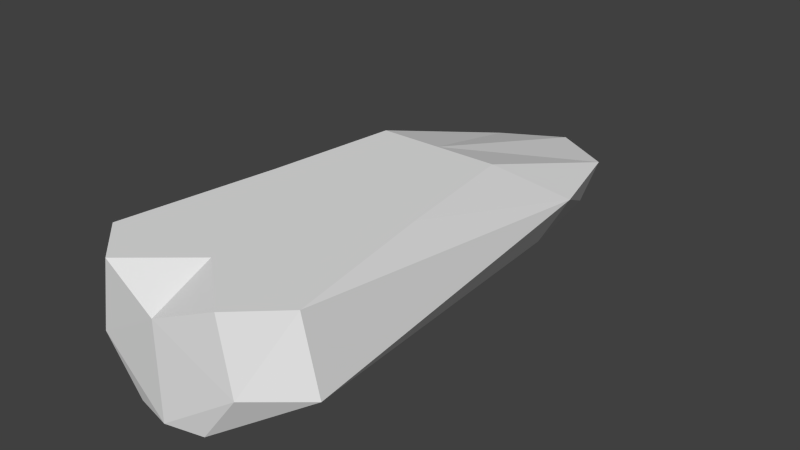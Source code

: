 # Source: fast.blend  (saved by Blender 2.64.2; exported with 4.5.12 LTS)
import bpy
from mathutils import Matrix  # noqa: F401  (used for matrix-valued properties, if any)

bpy.ops.wm.read_factory_settings(use_empty=True)
scene = bpy.context.scene
scene.name = 'Scene'

# ---- collections
col_collection_1 = bpy.data.collections.new('Collection 1'); scene.collection.children.link(col_collection_1)

# ---- world
world_world = bpy.data.worlds.new('World'); scene.world = world_world
world_world.color = (0.05088, 0.05088, 0.05088)
world_world.use_sun_shadow = False
world_world.sun_shadow_jitter_overblur = 0.0
world_world.cycles.sampling_method = 'MANUAL'
world_world.cycles.sample_map_resolution = 256

# ---- meshes
me_plane = bpy.data.meshes.new('Plane')
me_plane.from_pydata([(-2.585, -19.39, 0.0), (-2.645, 18.35, 0.0), (-3.884, 10.73, 0.0), (-5.056, -12.69, 0.0), (-5.242, -19.39, 3.532), (-4.421, 17.51, 4.0), (-6.182, 10.73, 4.0), (-8.626, -16.56, 3.532), (-4.32, -19.39, 8.5), (-4.421, 3.824, 8.5), (-5.636, -5.446, 8.5), (-7.413, -16.56, 8.5), (-1.52e-07, -20.0, 0.0), (2.585, -19.39, 0.0), (-1.637e-07, 18.35, 0.0), (2.645, 18.35, 0.0), (3.884, 10.73, 0.0), (5.056, -12.69, 0.0), (-7.683e-08, -20.0, 6.684), (5.242, -19.39, 3.532), (-7.683e-08, 20.0, 4.0), (4.421, 17.51, 4.0), (6.182, 10.73, 4.0), (8.626, -16.56, 3.532), (-7.683e-08, -15.76, 8.5), (4.32, -19.39, 8.5), (-7.683e-08, 3.824, 8.5), (4.421, 3.824, 8.5), (5.636, -5.446, 8.5), (7.413, -16.56, 8.5)], [], [(1, 12, 0), (14, 12, 1), (0, 2, 1), (0, 3, 2), (6, 7, 11), (18, 8, 4), (10, 9, 6), (7, 2, 3), (0, 4, 7), (14, 1, 20), (6, 5, 1), (18, 4, 12), (4, 0, 12), (0, 7, 3), (6, 2, 7), (26, 9, 24), (8, 9, 10), (8, 10, 11), (8, 11, 4), (26, 5, 9), (1, 5, 20), (10, 6, 11), (24, 8, 18), (9, 5, 6), (2, 6, 1), (11, 7, 4), (20, 5, 26), (15, 13, 12), (14, 15, 12), (13, 15, 16), (13, 16, 17), (22, 29, 23), (18, 19, 25), (28, 22, 27), (23, 17, 16), (13, 23, 19), (14, 20, 15), (22, 15, 21), (18, 12, 19), (19, 12, 13), (13, 17, 23), (22, 23, 16), (27, 24, 25), (26, 24, 27), (25, 28, 27), (25, 29, 28), (25, 19, 29), (26, 27, 21), (15, 20, 21), (28, 29, 22), (24, 18, 25), (27, 22, 21), (9, 8, 24), (16, 15, 22), (29, 19, 23), (20, 26, 21)])
me_plane.use_remesh_preserve_volume = False
me_plane.use_remesh_preserve_attributes = False
me_plane.use_mirror_vertex_groups = False
me_plane.update()

# ---- objects
ob_plane = bpy.data.objects.new('Plane', me_plane)

# ---- transforms, parenting, visibility, modifiers, constraints
ob_plane.location = (0.0, 0.0, 0.0)
ob_plane.lineart.crease_threshold = 0.0

# ---- collection membership
col_collection_1.objects.link(ob_plane)

# ---- scene / render settings (as saved in the file)
scene.frame_start = 1; scene.frame_end = 250; scene.frame_set(168)
scene.render.engine = 'BLENDER_EEVEE_NEXT'
scene.render.image_settings.color_mode = 'RGB'
scene.render.image_settings.compression = 90
scene.render.resolution_percentage = 50
scene.render.dither_intensity = 0.0
scene.render.bake_margin = 2
scene.render.bake_bias = 0.0
scene.cycles.use_denoising = False
scene.cycles.samples = 10
scene.cycles.sampling_pattern = 'TABULATED_SOBOL'
scene.cycles.light_sampling_threshold = 0.0
scene.cycles.use_adaptive_sampling = False
scene.cycles.use_light_tree = False
scene.cycles.blur_glossy = 0.0
scene.cycles.volume_bounces = 1
scene.cycles.pixel_filter_type = 'GAUSSIAN'
scene.cycles.sample_clamp_indirect = 0.0
scene.view_settings.view_transform = 'Standard'
bpy.context.view_layer.update()

# ---- added for rendering (the .blend has no active camera and no usable light): camera, sun
cam_auto = bpy.data.cameras.new('AutoCamera')
cam_auto.lens = 50.0
cam_auto.sensor_width = 36.0
cam_auto.clip_end = 1000.0
ob_auto_camera = bpy.data.objects.new('AutoCamera', cam_auto)
scene.collection.objects.link(ob_auto_camera)
ob_auto_camera.location = (41.0647, -49.2776, 37.1017)
ob_auto_camera.rotation_euler = (1.09748, -7.21219e-08, 0.694738)
scene.camera = ob_auto_camera
light_auto_sun = bpy.data.lights.new('AutoSun', 'SUN')
light_auto_sun.energy = 3.0
light_auto_sun.angle = 0.0523599
ob_auto_sun = bpy.data.objects.new('AutoSun', light_auto_sun)
scene.collection.objects.link(ob_auto_sun)
ob_auto_sun.rotation_euler = (0.872665, 0.174533, 0.523599)
bpy.context.view_layer.update()
